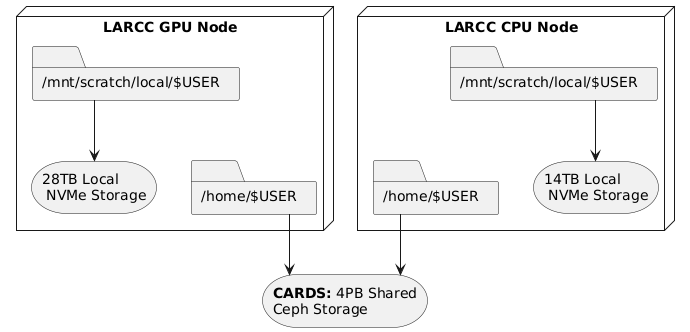

The diagram above was rendered by PlantUML. Its source (embedded in the PNG):
@startuml
skinparam linetype polyline
skinparam linetype ortho

storage "<b>CARDS:</b> 4PB Shared\nCeph Storage" as cards
node "LARCC CPU Node" as cpu_node {
  folder "/home/$USER" as cpu_home {
  }
  folder "/mnt/scratch/local/$USER" as cpu_scratch_folder {
  }
  storage "14TB Local\n NVMe Storage" as cpu_scratch
}

node "LARCC GPU Node" as gpu_node {
  folder "/home/$USER" as gpu_home {
  }
  folder "/mnt/scratch/local/$USER" as gpu_scratch_folder {
  }
  storage "28TB Local\n NVMe Storage" as gpu_scratch
}
cpu_home -down-> cards
gpu_home -down-> cards

gpu_scratch_folder -down-> gpu_scratch
cpu_scratch_folder -down-> cpu_scratch
cpu_home -[hidden]right-> cpu_scratch
gpu_home -[hidden]left-> gpu_scratch
@enduml